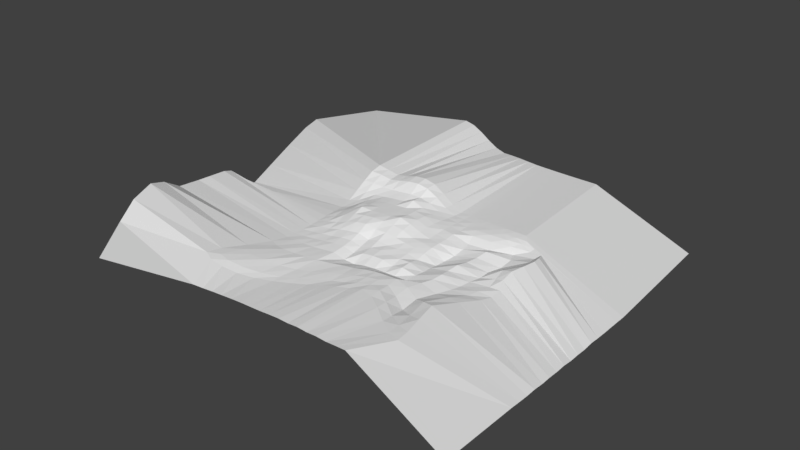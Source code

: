 # Source: earth.blend  (saved by Blender 2.79.0; exported with 4.5.12 LTS)
import bpy
from mathutils import Matrix  # noqa: F401  (used for matrix-valued properties, if any)

bpy.ops.wm.read_factory_settings(use_empty=True)
scene = bpy.context.scene
scene.name = 'Scene'

# ---- collections
col_collection_1 = bpy.data.collections.new('Collection 1'); scene.collection.children.link(col_collection_1)

# ---- world
world_world = bpy.data.worlds.new('World'); scene.world = world_world
world_world.color = (0.05088, 0.05088, 0.05088)
world_world.use_sun_shadow = False
world_world.sun_shadow_jitter_overblur = 0.0
world_world.cycles.sampling_method = 'MANUAL'

# ---- meshes
me_plane = bpy.data.meshes.new('Plane')
me_plane.from_pydata([(-8.996, -11.69, 0.6817), (8.781, -10.62, -0.2956), (-7.202, 6.13, 2.197), (7.095, 7.089, -0.1076), (-7.263, -1.422, -0.1043), (-0.1736, -8.458, -0.3648), (9.164, 1.015, -0.7029), (-0.02152, 6.912, 0.4465), (-0.04585, -0.3567, 0.3171), (-7.264, -4.972, -0.1735), (3.764, -7.579, -0.1872), (9.836, 4.783, -0.1801), (-3.605, 6.571, 2.071), (-7.241, 2.284, 0.3461), (-4.582, -11.1, -0.2023), (8.544, -3.537, -0.7354), (3.54, 7.077, -0.09092), (-0.03643, 3.257, 0.7969), (-0.06221, -4.029, -0.5912), (-3.648, -0.8433, 0.7136), (3.676, 0.01072, -0.9978), (3.654, -3.543, -0.7187), (-3.715, -4.63, -0.2151), (-3.633, 2.818, 1.02), (3.951, 3.766, -0.581), (-8.135, -8.416, 0.2522), (6.448, -9.448, -0.2964), (8.521, 6.157, -0.4083), (-5.404, 6.352, 1.743), (-7.254, 0.4128, 0.01672), (-2.264, -9.703, -0.4043), (9.512, -0.8292, -1.193), (1.763, 7.024, -0.06479), (-0.02939, 5.081, 0.5186), (-0.04725, -2.138, -0.04532), (-5.455, -1.128, 0.2175), (1.747, -0.1764, -0.03195), (-7.266, -3.217, -0.1794), (1.696, -7.674, -0.2608), (9.765, 2.853, -0.09624), (-1.811, 6.76, 1.815), (-7.223, 4.194, 1.477), (-7.017, -11.98, 0.2947), (8.218, -7.679, -0.2898), (5.31, 7.08, -0.1043), (-0.04207, 1.443, 0.8006), (-0.1328, -6.37, -0.3248), (-1.845, -0.5829, 0.5534), (7.185, 0.8826, -1.18), (3.849, -1.691, -0.7408), (3.623, -5.535, -0.2526), (1.746, -3.723, -0.6728), (6.354, -3.343, -0.9414), (-3.651, -2.632, 0.04847), (-4.441, -8.634, -0.1489), (-5.522, -4.913, -0.181), (-1.864, -4.269, -0.5982), (-3.62, 4.685, 1.307), (-3.642, 0.9754, 1.018), (-5.436, 2.557, 0.8043), (-1.832, 3.055, 1.027), (3.553, 5.305, -0.08707), (3.949, 1.985, -0.8946), (1.754, 3.412, 0.1278), (7.283, 5.092, -0.9343), (7.554, 3.076, -1.134), (1.75, 1.613, 0.03537), (1.758, 5.218, 0.01327), (-1.84, 1.227, 1.018), (-5.448, 0.6994, 0.7347), (-5.421, 4.444, 1.31), (-2.194, -7.529, -0.347), (-6.739, -9.352, 0.2907), (-5.458, -2.919, -0.1007), (6.0, -6.747, -0.8465), (1.716, -5.74, -0.1682), (1.746, -1.954, -0.2478), (6.904, -1.156, -1.098), (-1.847, -2.367, -0.2393), (-1.823, 4.901, 1.273), (6.15, 5.799, -0.2806), (-8.762, -10.42, 0.573), (7.731, -10.28, -0.2976), (7.583, 6.49, -0.2078), (-6.303, 6.242, 1.986), (-7.259, -0.5095, -0.04141), (-1.184, -9.019, -0.4248), (9.55, 0.1665, -1.058), (0.8715, 6.975, -0.01258), (-0.02551, 5.996, 0.5013), (-0.04683, -1.249, 0.001498), (-6.359, -1.274, 0.0531), (0.8516, -0.2601, 0.1316), (-7.266, -4.099, -0.1873), (2.631, -7.327, -0.1461), (9.986, 3.936, -0.06959), (-2.708, 6.671, 2.091), (-7.233, 3.234, 0.8966), (-5.813, -11.66, 0.01977), (7.819, -5.752, -0.2431), (4.425, 7.08, -0.09908), (-0.03945, 2.348, 0.8349), (-0.09531, -5.183, -0.2975), (-2.746, -0.709, 0.7849), (5.394, 0.4383, -0.5008), (3.793, -0.8293, -0.8069), (3.548, -4.487, -0.2144), (0.8437, -3.864, -0.5939), (4.955, -3.357, -0.5404), (-3.65, -1.742, 0.2718), (-3.927, -6.324, -0.1893), (-6.387, -4.922, -0.1336), (-2.787, -4.435, -0.2198), (-3.613, 5.629, 1.92), (-3.638, 1.894, 1.023), (-6.339, 2.421, 0.5765), (-2.732, 2.94, 1.026), (3.539, 6.187, -0.09561), (4.042, 2.932, -0.6732), (0.8594, 3.341, 0.3783), (5.702, 4.283, -0.7548), (-7.492, -6.322, -0.05459), (5.078, -8.44, -0.1947), (9.454, 5.681, -0.4619), (-4.504, 6.464, 1.871), (-7.248, 1.344, 0.075), (-3.372, -10.38, -0.3419), (9.258, -1.832, -1.063), (2.652, 7.059, -0.07771), (-0.03307, 4.168, 0.6345), (-0.04719, -3.022, -0.1625), (-4.551, -0.9836, 0.4971), (2.641, -0.107, -0.2401), (-7.265, -2.325, -0.168), (0.76, -8.085, -0.2804), (9.352, 1.868, -0.2559), (-0.9158, 6.84, 1.167), (-7.213, 5.162, 1.985), (-8.129, -12.06, 0.5405), (8.615, -9.392, -0.3154), (6.198, 7.082, -0.1053), (-0.04424, 0.5408, 0.6242), (-0.1687, -7.513, -0.3948), (-0.9447, -0.4648, 0.5044), (8.477, 1.121, -0.8883), (3.79, -2.601, -0.6527), (3.723, -6.614, -0.1608), (2.641, -3.649, -0.6877), (7.603, -3.457, -0.7097), (-3.65, -3.514, -0.08606), (-4.697, -10.35, -0.1149), (-4.634, -4.827, -0.1996), (-0.9648, -4.167, -0.7174), (-3.627, 3.748, 1.039), (-3.646, 0.063, 0.9564), (-4.534, 2.69, 0.9654), (-0.9337, 3.161, 0.9909), (3.735, 4.525, -0.2113), (3.741, 0.9624, -1.011), (2.649, 3.472, -0.01619), (9.187, 5.213, -0.673), (7.664, 4.249, -0.9003), (7.186, 1.923, -1.158), (5.685, 2.503, -0.6554), (9.049, 3.218, -0.5072), (1.752, 2.512, 0.06802), (1.748, 0.7169, 0.07095), (0.8547, 1.534, 0.3731), (2.647, 1.68, -0.1021), (1.76, 6.121, -0.04101), (1.756, 4.314, 0.07692), (0.8652, 5.156, 0.1552), (2.649, 5.265, -0.07531), (-1.836, 2.139, 1.028), (-1.843, 0.3195, 0.928), (-2.74, 1.105, 1.024), (-0.9402, 1.341, 1.138), (-5.442, 1.625, 0.8163), (-5.452, -0.2186, 0.5435), (-6.351, 0.556, 0.3391), (-4.544, 0.8413, 1.14), (-5.412, 5.398, 1.662), (-5.429, 3.497, 0.9423), (-6.322, 4.321, 1.476), (-4.52, 4.566, 1.276), (-2.0, -5.789, -0.283), (-2.297, -8.902, -0.3747), (-3.247, -8.056, -0.3161), (-1.132, -6.878, -0.3212), (-5.915, -6.769, -0.03005), (-7.18, -11.23, 0.4389), (-7.568, -9.121, 0.3621), (-5.645, -9.09, 0.1327), (-5.457, -2.028, 0.003997), (-5.457, -3.801, -0.1912), (-6.362, -3.067, -0.1677), (-4.554, -2.773, -0.06901), (5.895, -5.089, -0.7611), (6.329, -8.317, -0.4501), (4.796, -6.087, -0.4924), (7.211, -7.426, -0.4907), (1.735, -4.703, -0.1907), (1.701, -6.751, -0.2131), (0.7897, -6.072, -0.2444), (2.635, -5.469, -0.1717), (1.747, -1.067, -0.1488), (1.747, -2.837, -0.4907), (0.8504, -2.039, -0.1743), (2.649, -1.879, -0.2596), (7.022, -0.1876, -1.095), (6.745, -2.102, -1.008), (5.342, -1.418, -0.5285), (8.375, -0.9287, -1.047), (-1.846, -1.478, -0.00995), (-1.846, -3.25, -0.4506), (-2.748, -2.496, 0.04134), (-0.9463, -2.247, -0.09233), (-1.817, 5.831, 1.741), (-1.827, 3.978, 1.362), (-2.721, 4.797, 1.328), (-0.9253, 4.996, 1.009), (5.507, 6.31, -0.1539), (6.782, 5.495, -0.5334), (4.757, 5.503, -0.1644), (7.407, 6.102, -0.349), (8.405, 5.794, -0.5766), (5.265, 4.914, -0.3847), (4.44, 6.204, -0.1131), (-0.9297, 4.077, 0.9408), (-2.727, 3.866, 1.057), (-2.714, 5.735, 1.959), (-0.9467, -3.135, -0.2142), (-2.748, -3.379, -0.09363), (-2.748, -1.607, 0.3266), (8.162, -1.901, -1.058), (5.231, -2.347, -0.5837), (5.257, -0.5632, -0.6295), (2.642, -2.767, -0.3172), (0.8505, -2.923, -0.2063), (0.8507, -1.152, -0.03466), (2.629, -6.417, -0.1899), (0.767, -7.142, -0.3487), (0.8191, -4.948, -0.2008), (7.585, -9.088, -0.3458), (5.001, -7.394, -0.2751), (4.721, -4.684, -0.4083), (-4.554, -3.655, -0.1501), (-6.361, -3.949, -0.1944), (-6.361, -2.176, -0.03712), (-5.988, -10.92, 0.1605), (-8.149, -11.14, 0.5939), (-6.755, -6.641, -0.05056), (-1.202, -8.152, -0.3855), (-3.418, -9.59, -0.3327), (-2.985, -6.137, -0.2249), (-4.528, 3.625, 0.9803), (-6.331, 3.366, 0.9585), (-6.312, 5.281, 1.875), (-4.548, -0.0754, 0.8318), (-6.355, -0.3638, 0.1745), (-6.345, 1.485, 0.3543), (-0.9428, 0.4352, 0.8116), (-2.744, 0.1951, 0.9897), (-2.737, 2.02, 1.026), (2.647, 4.367, -0.07989), (0.8622, 4.247, 0.2938), (0.8683, 6.065, 0.0583), (2.642, 0.7842, -0.1116), (0.8529, 0.6352, 0.2041), (0.8568, 2.436, 0.4186), (8.436, 2.069, -0.5588), (5.517, 1.468, -0.6669), (5.872, 3.497, -0.473), (9.307, 4.318, -0.533), (2.66, 2.583, -0.09905), (2.651, 6.162, -0.06537), (-0.9372, 2.249, 1.007), (-4.54, 1.762, 0.9953), (-4.512, 5.515, 1.769), (-1.016, -5.399, -0.3131), (-4.918, -6.545, -0.1476), (-4.553, -1.883, 0.1591), (6.929, -5.561, -0.3745), (2.641, -4.534, -0.2364), (2.642, -0.9952, -0.4208), (8.604, 0.1248, -1.095), (-0.9459, -1.359, 0.162), (-0.9206, 5.918, 1.198), (6.608, 6.435, -0.1871), (-8.201, 19.65, 1.822), (5.96, 19.66, -0.4957), (-1.12, 19.66, -0.363), (-4.66, 19.66, 0.03061), (2.42, 19.66, -0.4819), (-6.43, 19.66, 1.139), (0.6504, 19.66, -0.4549), (-2.89, 19.66, -0.2514), (4.19, 19.66, -0.4954), (-7.315, 19.66, 1.61), (-0.2346, 19.66, -0.4266), (-3.775, 19.66, -0.2421), (3.305, 19.66, -0.4901), (-5.545, 19.66, 0.5466), (1.535, 19.66, -0.4684), (-2.005, 19.66, -0.2925), (5.075, 19.66, -0.4957), (17.48, -9.7, -2.267), (17.48, 4.46, -2.249), (17.48, -2.62, -2.355), (17.48, 0.9201, -2.284), (17.48, -6.16, -2.343), (17.48, 2.69, -2.269), (17.48, -4.39, -2.33), (17.48, -0.8499, -2.338), (17.48, -7.93, -2.319), (17.48, 3.575, -2.253), (17.48, -3.505, -2.286), (17.48, 0.03509, -2.251), (17.48, -7.045, -2.286), (17.48, 1.805, -2.289), (17.48, -5.275, -2.304), (17.48, -1.735, -2.32), (17.48, -8.815, -2.304), (16.36, 17.04, -2.64), (-7.167, -14.66, -0.1332), (7.08, -13.98, -0.1228), (-0.008825, -14.05, -0.1344), (3.54, -13.98, -0.1627), (-3.581, -14.3, -0.1162), (5.31, -13.98, -0.1808), (-1.793, -14.16, -0.1406), (1.769, -13.99, -0.1624), (-5.373, -14.47, -0.1216), (6.195, -13.98, -0.1415), (-0.9001, -14.1, -0.1587), (2.655, -13.98, -0.1107), (-4.477, -14.39, -0.1174), (4.425, -13.98, -0.1283), (-2.686, -14.23, -0.1149), (0.8809, -14.02, -0.1097), (-6.27, -14.57, -0.1348), (17.48, -16.6, -2.267), (-17.73, -12.95, 0.889), (-21.73, 13.54, 0.3858), (-20.0, 0.7874, -0.1483), (-20.22, -4.869, 0.307), (-20.55, 3.988, -2.569), (-19.28, -8.51, 2.139), (-20.29, 2.158, -1.713), (-20.05, -1.701, 0.166), (-21.28, 9.315, -0.7685), (-18.43, -10.93, 1.88), (-20.13, 1.494, -0.8456), (-20.33, -2.687, 0.07202), (-20.86, 6.371, -1.736), (-19.73, -6.819, 1.551), (-20.43, 2.877, -2.466), (-19.95, -0.07274, 0.1221), (-21.62, 11.92, 0.05545), (-21.34, 21.98, -1.132), (-20.45, -13.51, -3.107)], [], [(288, 83, 3, 140), (287, 89, 7, 136), (286, 90, 8, 143), (285, 87, 6, 144), (284, 105, 20, 132), (283, 106, 21, 147), (282, 99, 15, 148), (281, 109, 19, 131), (280, 110, 22, 151), (279, 102, 18, 152), (278, 113, 12, 124), (277, 114, 23, 155), (276, 101, 17, 156), (275, 117, 16, 128), (274, 118, 24, 159), (273, 95, 11, 160), (272, 161, 64, 120), (271, 162, 65, 163), (270, 135, 39, 164), (269, 165, 63, 119), (268, 166, 66, 167), (267, 158, 62, 168), (266, 169, 32, 88), (265, 170, 67, 171), (264, 157, 61, 172), (263, 173, 60, 116), (262, 174, 68, 175), (261, 141, 45, 176), (260, 177, 59, 115), (259, 178, 69, 179), (258, 154, 58, 180), (257, 181, 28, 84), (256, 182, 70, 183), (255, 153, 57, 184), (254, 185, 56, 112), (253, 186, 71, 187), (252, 142, 46, 188), (251, 189, 55, 111), (250, 190, 72, 191), (249, 150, 54, 192), (248, 193, 35, 91), (247, 194, 73, 195), (246, 149, 53, 196), (245, 197, 52, 108), (244, 198, 74, 199), (243, 139, 43, 200), (242, 201, 51, 107), (241, 202, 75, 203), (240, 146, 50, 204), (239, 205, 36, 92), (238, 206, 76, 207), (237, 145, 49, 208), (236, 209, 48, 104), (235, 210, 77, 211), (234, 127, 31, 212), (233, 213, 47, 103), (232, 214, 78, 215), (231, 130, 34, 216), (230, 217, 40, 96), (229, 218, 79, 219), (228, 129, 33, 220), (227, 221, 44, 100), (226, 222, 80, 223), (225, 123, 27, 224), (222, 225, 224, 80), (64, 160, 225, 222), (160, 11, 123, 225), (157, 226, 223, 61), (24, 120, 226, 157), (120, 64, 222, 226), (117, 227, 100, 16), (61, 223, 227, 117), (223, 80, 221, 227), (218, 228, 220, 79), (60, 156, 228, 218), (156, 17, 129, 228), (153, 229, 219, 57), (23, 116, 229, 153), (116, 60, 218, 229), (113, 230, 96, 12), (57, 219, 230, 113), (219, 79, 217, 230), (214, 231, 216, 78), (56, 152, 231, 214), (152, 18, 130, 231), (149, 232, 215, 53), (22, 112, 232, 149), (112, 56, 214, 232), (109, 233, 103, 19), (53, 215, 233, 109), (215, 78, 213, 233), (210, 234, 212, 77), (52, 148, 234, 210), (148, 15, 127, 234), (145, 235, 211, 49), (21, 108, 235, 145), (108, 52, 210, 235), (105, 236, 104, 20), (49, 211, 236, 105), (211, 77, 209, 236), (206, 237, 208, 76), (51, 147, 237, 206), (147, 21, 145, 237), (130, 238, 207, 34), (18, 107, 238, 130), (107, 51, 206, 238), (90, 239, 92, 8), (34, 207, 239, 90), (207, 76, 205, 239), (202, 240, 204, 75), (38, 94, 240, 202), (94, 10, 146, 240), (142, 241, 203, 46), (5, 134, 241, 142), (134, 38, 202, 241), (102, 242, 107, 18), (46, 203, 242, 102), (203, 75, 201, 242), (198, 243, 200, 74), (26, 82, 243, 198), (82, 1, 139, 243), (146, 244, 199, 50), (10, 122, 244, 146), (122, 26, 198, 244), (106, 245, 108, 21), (50, 199, 245, 106), (199, 74, 197, 245), (194, 246, 196, 73), (55, 151, 246, 194), (151, 22, 149, 246), (93, 247, 195, 37), (9, 111, 247, 93), (111, 55, 194, 247), (133, 248, 91, 4), (37, 195, 248, 133), (195, 73, 193, 248), (190, 249, 192, 72), (42, 98, 249, 190), (98, 14, 150, 249), (81, 250, 191, 25), (0, 138, 250, 81), (138, 42, 190, 250), (121, 251, 111, 9), (25, 191, 251, 121), (191, 72, 189, 251), (186, 252, 188, 71), (30, 86, 252, 186), (86, 5, 142, 252), (150, 253, 187, 54), (14, 126, 253, 150), (126, 30, 186, 253), (110, 254, 112, 22), (54, 187, 254, 110), (187, 71, 185, 254), (182, 255, 184, 70), (59, 155, 255, 182), (155, 23, 153, 255), (97, 256, 183, 41), (13, 115, 256, 97), (115, 59, 182, 256), (137, 257, 84, 2), (41, 183, 257, 137), (183, 70, 181, 257), (178, 258, 180, 69), (35, 131, 258, 178), (131, 19, 154, 258), (85, 259, 179, 29), (4, 91, 259, 85), (91, 35, 178, 259), (125, 260, 115, 13), (29, 179, 260, 125), (179, 69, 177, 260), (174, 261, 176, 68), (47, 143, 261, 174), (143, 8, 141, 261), (154, 262, 175, 58), (19, 103, 262, 154), (103, 47, 174, 262), (114, 263, 116, 23), (58, 175, 263, 114), (175, 68, 173, 263), (170, 264, 172, 67), (63, 159, 264, 170), (159, 24, 157, 264), (129, 265, 171, 33), (17, 119, 265, 129), (119, 63, 170, 265), (89, 266, 88, 7), (33, 171, 266, 89), (171, 67, 169, 266), (166, 267, 168, 66), (36, 132, 267, 166), (132, 20, 158, 267), (141, 268, 167, 45), (8, 92, 268, 141), (92, 36, 166, 268), (101, 269, 119, 17), (45, 167, 269, 101), (167, 66, 165, 269), (162, 270, 164, 65), (48, 144, 270, 162), (144, 6, 135, 270), (158, 271, 163, 62), (20, 104, 271, 158), (104, 48, 162, 271), (118, 272, 120, 24), (62, 163, 272, 118), (163, 65, 161, 272), (161, 273, 160, 64), (65, 164, 273, 161), (164, 39, 95, 273), (165, 274, 159, 63), (66, 168, 274, 165), (168, 62, 118, 274), (169, 275, 128, 32), (67, 172, 275, 169), (172, 61, 117, 275), (173, 276, 156, 60), (68, 176, 276, 173), (176, 45, 101, 276), (177, 277, 155, 59), (69, 180, 277, 177), (180, 58, 114, 277), (181, 278, 124, 28), (70, 184, 278, 181), (184, 57, 113, 278), (185, 279, 152, 56), (71, 188, 279, 185), (188, 46, 102, 279), (189, 280, 151, 55), (72, 192, 280, 189), (192, 54, 110, 280), (193, 281, 131, 35), (73, 196, 281, 193), (196, 53, 109, 281), (197, 282, 148, 52), (74, 200, 282, 197), (200, 43, 99, 282), (201, 283, 147, 51), (75, 204, 283, 201), (204, 50, 106, 283), (205, 284, 132, 36), (76, 208, 284, 205), (208, 49, 105, 284), (209, 285, 144, 48), (77, 212, 285, 209), (212, 31, 87, 285), (213, 286, 143, 47), (78, 216, 286, 213), (216, 34, 90, 286), (217, 287, 136, 40), (79, 220, 287, 217), (220, 33, 89, 287), (221, 288, 140, 44), (80, 224, 288, 221), (224, 27, 83, 288), (12, 96, 300, 292), (100, 44, 297, 301), (124, 12, 292, 302), (32, 128, 303, 295), (88, 32, 295, 299), (2, 84, 298, 289), (140, 3, 290, 305), (40, 136, 304, 296), (96, 40, 296, 300), (16, 100, 301, 293), (128, 16, 293, 303), (28, 124, 302, 294), (84, 28, 294, 298), (136, 7, 291, 304), (7, 88, 299, 291), (44, 140, 305, 297), (290, 3, 307, 323), (123, 11, 309, 319), (31, 127, 320, 312), (3, 83, 315, 307), (87, 31, 312, 316), (139, 1, 306, 322), (39, 135, 321, 313), (95, 39, 313, 317), (15, 99, 318, 310), (127, 15, 310, 320), (27, 123, 319, 311), (83, 27, 311, 315), (135, 6, 308, 321), (6, 87, 316, 308), (43, 139, 322, 314), (99, 43, 314, 318), (11, 95, 317, 309), (122, 10, 327, 337), (30, 126, 338, 330), (1, 82, 333, 325), (86, 30, 330, 334), (138, 0, 324, 340), (38, 134, 339, 331), (94, 38, 331, 335), (14, 98, 336, 328), (306, 1, 325, 341), (126, 14, 328, 338), (26, 122, 337, 329), (82, 26, 329, 333), (134, 5, 326, 339), (5, 86, 334, 326), (42, 138, 340, 332), (98, 42, 332, 336), (10, 94, 335, 327), (85, 29, 348, 352), (0, 81, 351, 342), (137, 2, 343, 358), (37, 133, 357, 349), (93, 37, 349, 353), (13, 97, 354, 346), (125, 13, 346, 356), (25, 121, 355, 347), (81, 25, 347, 351), (133, 4, 344, 357), (4, 85, 352, 344), (41, 137, 358, 350), (9, 93, 353, 345), (97, 41, 350, 354), (121, 9, 345, 355), (2, 289, 359, 343), (324, 0, 342, 360), (29, 125, 356, 348)])
me_plane.use_remesh_preserve_volume = False
me_plane.use_remesh_preserve_attributes = False
me_plane.use_mirror_vertex_groups = False
me_plane.update()

# ---- objects
ob_plane = bpy.data.objects.new('Plane', me_plane)

# ---- transforms, parenting, visibility, modifiers, constraints
ob_plane.location = (0.0, 0.0, 0.0)
ob_plane.lineart.crease_threshold = 0.0

# ---- collection membership
col_collection_1.objects.link(ob_plane)

# ---- scene / render settings (as saved in the file)
scene.frame_start = 1; scene.frame_end = 250; scene.frame_set(1)
scene.render.engine = 'BLENDER_EEVEE_NEXT'
scene.render.resolution_percentage = 50
scene.render.dither_intensity = 0.0
scene.cycles.use_denoising = False
scene.cycles.samples = 128
scene.cycles.sampling_pattern = 'TABULATED_SOBOL'
scene.cycles.use_adaptive_sampling = False
scene.cycles.use_light_tree = False
scene.cycles.blur_glossy = 0.0
scene.cycles.sample_clamp_indirect = 0.0
scene.view_settings.view_transform = 'Standard'
bpy.context.view_layer.update()

# ---- added for rendering (the .blend has no active camera and no usable light): camera, sun
cam_auto = bpy.data.cameras.new('AutoCamera')
cam_auto.lens = 50.0
cam_auto.sensor_width = 36.0
cam_auto.clip_end = 1000.0
ob_auto_camera = bpy.data.objects.new('AutoCamera', cam_auto)
scene.collection.objects.link(ob_auto_camera)
ob_auto_camera.location = (49.0027, -58.6684, 40.4486)
ob_auto_camera.rotation_euler = (1.09748, -7.21219e-08, 0.694738)
scene.camera = ob_auto_camera
light_auto_sun = bpy.data.lights.new('AutoSun', 'SUN')
light_auto_sun.energy = 3.0
light_auto_sun.angle = 0.0523599
ob_auto_sun = bpy.data.objects.new('AutoSun', light_auto_sun)
scene.collection.objects.link(ob_auto_sun)
ob_auto_sun.rotation_euler = (0.872665, 0.174533, 0.523599)
bpy.context.view_layer.update()
